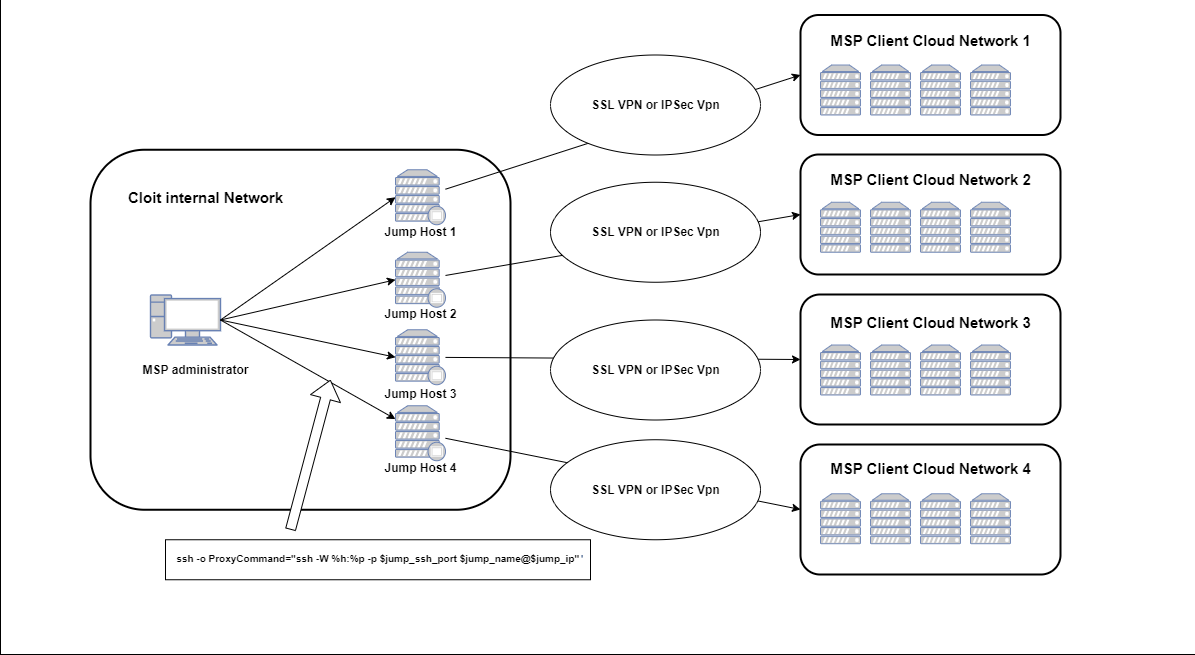

The diagram above was exported from draw.io. Its source (the exported page's mxGraphModel, read from the mxfile embedded in the PNG):
<mxGraphModel dx="1436" dy="1171" grid="1" gridSize="10" guides="1" tooltips="1" connect="1" arrows="1" fold="1" page="1" pageScale="1" pageWidth="11000" pageHeight="16000" math="0" shadow="0">
  <root>
    <mxCell id="0" />
    <mxCell id="1" parent="0" />
    <mxCell id="vsXkSu_hzt1H1oOu-Avn-53" value="" style="rounded=0;whiteSpace=wrap;html=1;" vertex="1" parent="1">
      <mxGeometry x="90" y="90" width="1200" height="700" as="geometry" />
    </mxCell>
    <mxCell id="vsXkSu_hzt1H1oOu-Avn-1" value="" style="rounded=1;whiteSpace=wrap;html=1;fillColor=none;strokeWidth=2;" vertex="1" parent="1">
      <mxGeometry x="180" y="285.25" width="420" height="360" as="geometry" />
    </mxCell>
    <mxCell id="vsXkSu_hzt1H1oOu-Avn-2" value="&lt;b&gt;&lt;font style=&quot;font-size: 15px;&quot;&gt;Cloit internal Network&lt;/font&gt;&lt;/b&gt;" style="text;html=1;align=center;verticalAlign=middle;resizable=0;points=[];autosize=1;strokeColor=none;fillColor=none;" vertex="1" parent="1">
      <mxGeometry x="205" y="317.75" width="180" height="30" as="geometry" />
    </mxCell>
    <mxCell id="vsXkSu_hzt1H1oOu-Avn-27" style="rounded=0;orthogonalLoop=1;jettySize=auto;html=1;entryX=0;entryY=0.5;entryDx=0;entryDy=0;entryPerimeter=0;exitX=1;exitY=0.5;exitDx=0;exitDy=0;exitPerimeter=0;" edge="1" parent="1" source="vsXkSu_hzt1H1oOu-Avn-3" target="vsXkSu_hzt1H1oOu-Avn-8">
      <mxGeometry relative="1" as="geometry">
        <mxPoint x="370" y="465.25" as="sourcePoint" />
      </mxGeometry>
    </mxCell>
    <mxCell id="vsXkSu_hzt1H1oOu-Avn-3" value="" style="fontColor=#0066CC;verticalAlign=top;verticalLabelPosition=bottom;labelPosition=center;align=center;html=1;outlineConnect=0;fillColor=#CCCCCC;strokeColor=#6881B3;gradientColor=none;gradientDirection=north;strokeWidth=2;shape=mxgraph.networks.pc;" vertex="1" parent="1">
      <mxGeometry x="240" y="430.5" width="70" height="50" as="geometry" />
    </mxCell>
    <mxCell id="vsXkSu_hzt1H1oOu-Avn-4" value="&lt;b&gt;MSP administrator&lt;/b&gt;" style="text;html=1;align=center;verticalAlign=middle;resizable=0;points=[];autosize=1;strokeColor=none;fillColor=none;" vertex="1" parent="1">
      <mxGeometry x="220" y="490.75" width="130" height="30" as="geometry" />
    </mxCell>
    <mxCell id="vsXkSu_hzt1H1oOu-Avn-36" style="rounded=0;orthogonalLoop=1;jettySize=auto;html=1;entryX=0;entryY=0.5;entryDx=0;entryDy=0;" edge="1" parent="1" source="vsXkSu_hzt1H1oOu-Avn-8" target="vsXkSu_hzt1H1oOu-Avn-34">
      <mxGeometry relative="1" as="geometry">
        <mxPoint x="710" y="250" as="targetPoint" />
      </mxGeometry>
    </mxCell>
    <mxCell id="vsXkSu_hzt1H1oOu-Avn-8" value="" style="fontColor=#0066CC;verticalAlign=top;verticalLabelPosition=bottom;labelPosition=center;align=center;html=1;outlineConnect=0;fillColor=#CCCCCC;strokeColor=#6881B3;gradientColor=none;gradientDirection=north;strokeWidth=2;shape=mxgraph.networks.proxy_server;" vertex="1" parent="1">
      <mxGeometry x="485" y="305.25" width="50" height="55" as="geometry" />
    </mxCell>
    <mxCell id="vsXkSu_hzt1H1oOu-Avn-12" value="&lt;b&gt;Jump Host 1&lt;/b&gt;" style="text;html=1;align=center;verticalAlign=middle;resizable=0;points=[];autosize=1;strokeColor=none;fillColor=none;" vertex="1" parent="1">
      <mxGeometry x="460" y="352.75" width="100" height="30" as="geometry" />
    </mxCell>
    <mxCell id="vsXkSu_hzt1H1oOu-Avn-39" style="rounded=0;orthogonalLoop=1;jettySize=auto;html=1;entryX=0;entryY=0.5;entryDx=0;entryDy=0;" edge="1" parent="1" source="vsXkSu_hzt1H1oOu-Avn-14" target="vsXkSu_hzt1H1oOu-Avn-37">
      <mxGeometry relative="1" as="geometry">
        <mxPoint x="710" y="380.5" as="targetPoint" />
      </mxGeometry>
    </mxCell>
    <mxCell id="vsXkSu_hzt1H1oOu-Avn-14" value="" style="fontColor=#0066CC;verticalAlign=top;verticalLabelPosition=bottom;labelPosition=center;align=center;html=1;outlineConnect=0;fillColor=#CCCCCC;strokeColor=#6881B3;gradientColor=none;gradientDirection=north;strokeWidth=2;shape=mxgraph.networks.proxy_server;" vertex="1" parent="1">
      <mxGeometry x="485" y="387.75" width="50" height="55" as="geometry" />
    </mxCell>
    <mxCell id="vsXkSu_hzt1H1oOu-Avn-15" value="&lt;b&gt;Jump Host 2&lt;/b&gt;" style="text;html=1;align=center;verticalAlign=middle;resizable=0;points=[];autosize=1;strokeColor=none;fillColor=none;" vertex="1" parent="1">
      <mxGeometry x="460" y="435.25" width="100" height="30" as="geometry" />
    </mxCell>
    <mxCell id="vsXkSu_hzt1H1oOu-Avn-44" style="rounded=0;orthogonalLoop=1;jettySize=auto;html=1;entryX=0;entryY=0.5;entryDx=0;entryDy=0;" edge="1" parent="1" source="vsXkSu_hzt1H1oOu-Avn-16" target="vsXkSu_hzt1H1oOu-Avn-40">
      <mxGeometry relative="1" as="geometry">
        <mxPoint x="710" y="510" as="targetPoint" />
      </mxGeometry>
    </mxCell>
    <mxCell id="vsXkSu_hzt1H1oOu-Avn-16" value="" style="fontColor=#0066CC;verticalAlign=top;verticalLabelPosition=bottom;labelPosition=center;align=center;html=1;outlineConnect=0;fillColor=#CCCCCC;strokeColor=#6881B3;gradientColor=none;gradientDirection=north;strokeWidth=2;shape=mxgraph.networks.proxy_server;" vertex="1" parent="1">
      <mxGeometry x="485" y="465.25" width="50" height="55" as="geometry" />
    </mxCell>
    <mxCell id="vsXkSu_hzt1H1oOu-Avn-45" style="rounded=0;orthogonalLoop=1;jettySize=auto;html=1;entryX=0;entryY=0.5;entryDx=0;entryDy=0;" edge="1" parent="1" source="vsXkSu_hzt1H1oOu-Avn-22" target="vsXkSu_hzt1H1oOu-Avn-42">
      <mxGeometry relative="1" as="geometry">
        <mxPoint x="710" y="634" as="targetPoint" />
      </mxGeometry>
    </mxCell>
    <mxCell id="vsXkSu_hzt1H1oOu-Avn-22" value="" style="fontColor=#0066CC;verticalAlign=top;verticalLabelPosition=bottom;labelPosition=center;align=center;html=1;outlineConnect=0;fillColor=#CCCCCC;strokeColor=#6881B3;gradientColor=none;gradientDirection=north;strokeWidth=2;shape=mxgraph.networks.proxy_server;" vertex="1" parent="1">
      <mxGeometry x="485" y="541.25" width="50" height="55" as="geometry" />
    </mxCell>
    <mxCell id="vsXkSu_hzt1H1oOu-Avn-23" value="&lt;b&gt;Jump Host 4&lt;/b&gt;" style="text;html=1;align=center;verticalAlign=middle;resizable=0;points=[];autosize=1;strokeColor=none;fillColor=none;" vertex="1" parent="1">
      <mxGeometry x="460" y="588.75" width="100" height="30" as="geometry" />
    </mxCell>
    <mxCell id="vsXkSu_hzt1H1oOu-Avn-29" style="rounded=0;orthogonalLoop=1;jettySize=auto;html=1;entryX=0;entryY=0.5;entryDx=0;entryDy=0;entryPerimeter=0;exitX=1;exitY=0.5;exitDx=0;exitDy=0;exitPerimeter=0;" edge="1" parent="1" source="vsXkSu_hzt1H1oOu-Avn-3" target="vsXkSu_hzt1H1oOu-Avn-14">
      <mxGeometry relative="1" as="geometry">
        <mxPoint x="369" y="490.25" as="sourcePoint" />
        <mxPoint x="460" y="375.25" as="targetPoint" />
      </mxGeometry>
    </mxCell>
    <mxCell id="vsXkSu_hzt1H1oOu-Avn-30" style="rounded=0;orthogonalLoop=1;jettySize=auto;html=1;entryX=0;entryY=0.5;entryDx=0;entryDy=0;entryPerimeter=0;exitX=1;exitY=0.5;exitDx=0;exitDy=0;exitPerimeter=0;" edge="1" parent="1" source="vsXkSu_hzt1H1oOu-Avn-3" target="vsXkSu_hzt1H1oOu-Avn-16">
      <mxGeometry relative="1" as="geometry">
        <mxPoint x="350" y="460.25" as="sourcePoint" />
        <mxPoint x="495" y="425.25" as="targetPoint" />
      </mxGeometry>
    </mxCell>
    <mxCell id="vsXkSu_hzt1H1oOu-Avn-32" style="rounded=0;orthogonalLoop=1;jettySize=auto;html=1;exitX=1;exitY=0.5;exitDx=0;exitDy=0;exitPerimeter=0;" edge="1" parent="1" source="vsXkSu_hzt1H1oOu-Avn-3" target="vsXkSu_hzt1H1oOu-Avn-22">
      <mxGeometry relative="1" as="geometry">
        <mxPoint x="350" y="485.25" as="sourcePoint" />
        <mxPoint x="495" y="503.25" as="targetPoint" />
      </mxGeometry>
    </mxCell>
    <mxCell id="vsXkSu_hzt1H1oOu-Avn-33" value="&lt;b&gt;Jump Host 3&lt;/b&gt;" style="text;html=1;align=center;verticalAlign=middle;resizable=0;points=[];autosize=1;strokeColor=none;fillColor=none;" vertex="1" parent="1">
      <mxGeometry x="460" y="515.25" width="100" height="30" as="geometry" />
    </mxCell>
    <mxCell id="vsXkSu_hzt1H1oOu-Avn-34" value="" style="rounded=1;whiteSpace=wrap;html=1;fillColor=none;strokeWidth=2;" vertex="1" parent="1">
      <mxGeometry x="890" y="150.5" width="260" height="120" as="geometry" />
    </mxCell>
    <mxCell id="vsXkSu_hzt1H1oOu-Avn-35" value="&lt;b&gt;&lt;font style=&quot;font-size: 15px;&quot;&gt;MSP Client Cloud Network 1&lt;/font&gt;&lt;/b&gt;" style="text;html=1;align=center;verticalAlign=middle;resizable=0;points=[];autosize=1;strokeColor=none;fillColor=none;" vertex="1" parent="1">
      <mxGeometry x="910" y="160.5" width="220" height="30" as="geometry" />
    </mxCell>
    <mxCell id="vsXkSu_hzt1H1oOu-Avn-37" value="" style="rounded=1;whiteSpace=wrap;html=1;fillColor=none;strokeWidth=2;" vertex="1" parent="1">
      <mxGeometry x="890" y="290" width="260" height="120" as="geometry" />
    </mxCell>
    <mxCell id="vsXkSu_hzt1H1oOu-Avn-38" value="&lt;b&gt;&lt;font style=&quot;font-size: 15px;&quot;&gt;MSP Client Cloud Network 2&lt;/font&gt;&lt;/b&gt;" style="text;html=1;align=center;verticalAlign=middle;resizable=0;points=[];autosize=1;strokeColor=none;fillColor=none;" vertex="1" parent="1">
      <mxGeometry x="910" y="300" width="220" height="30" as="geometry" />
    </mxCell>
    <mxCell id="vsXkSu_hzt1H1oOu-Avn-40" value="" style="rounded=1;whiteSpace=wrap;html=1;fillColor=none;strokeWidth=2;" vertex="1" parent="1">
      <mxGeometry x="890" y="430" width="260" height="130" as="geometry" />
    </mxCell>
    <mxCell id="vsXkSu_hzt1H1oOu-Avn-41" value="&lt;b&gt;&lt;font style=&quot;font-size: 15px;&quot;&gt;MSP Client Cloud Network 3&lt;/font&gt;&lt;/b&gt;" style="text;html=1;align=center;verticalAlign=middle;resizable=0;points=[];autosize=1;strokeColor=none;fillColor=none;" vertex="1" parent="1">
      <mxGeometry x="910" y="442.75" width="220" height="30" as="geometry" />
    </mxCell>
    <mxCell id="vsXkSu_hzt1H1oOu-Avn-42" value="" style="rounded=1;whiteSpace=wrap;html=1;fillColor=none;strokeWidth=2;" vertex="1" parent="1">
      <mxGeometry x="890" y="580" width="260" height="130" as="geometry" />
    </mxCell>
    <mxCell id="vsXkSu_hzt1H1oOu-Avn-43" value="&lt;b&gt;&lt;font style=&quot;font-size: 15px;&quot;&gt;MSP Client Cloud Network 4&lt;/font&gt;&lt;/b&gt;" style="text;html=1;align=center;verticalAlign=middle;resizable=0;points=[];autosize=1;strokeColor=none;fillColor=none;" vertex="1" parent="1">
      <mxGeometry x="910" y="588.75" width="220" height="30" as="geometry" />
    </mxCell>
    <mxCell id="vsXkSu_hzt1H1oOu-Avn-47" value="" style="shape=flexArrow;endArrow=classic;html=1;rounded=0;fillColor=default;" edge="1" parent="1">
      <mxGeometry width="50" height="50" relative="1" as="geometry">
        <mxPoint x="380" y="665.25" as="sourcePoint" />
        <mxPoint x="420" y="515.25" as="targetPoint" />
      </mxGeometry>
    </mxCell>
    <mxCell id="vsXkSu_hzt1H1oOu-Avn-54" value="" style="rounded=0;whiteSpace=wrap;html=1;" vertex="1" parent="1">
      <mxGeometry x="255" y="675.25" width="425" height="40" as="geometry" />
    </mxCell>
    <mxCell id="vsXkSu_hzt1H1oOu-Avn-48" value="&lt;b style=&quot;font-size: 10px;&quot;&gt;ssh&amp;nbsp;-o ProxyCommand=&quot;ssh -W %h:%p -p $jump_ssh_port $jump_name@$jump_ip&quot;&lt;span style=&quot;box-sizing: border-box; color: rgb(10, 48, 105); font-family: ui-monospace, SFMono-Regular, &amp;quot;SF Mono&amp;quot;, Menlo, Consolas, &amp;quot;Liberation Mono&amp;quot;, monospace; text-align: start; background-color: rgb(255, 255, 255);&quot; class=&quot;pl-pds&quot;&gt;'&lt;/span&gt;&lt;/b&gt;" style="text;html=1;align=center;verticalAlign=middle;resizable=0;points=[];autosize=1;strokeColor=none;fillColor=none;" vertex="1" parent="1">
      <mxGeometry x="255" y="679.25" width="430" height="30" as="geometry" />
    </mxCell>
    <mxCell id="vsXkSu_hzt1H1oOu-Avn-57" style="edgeStyle=orthogonalEdgeStyle;rounded=0;orthogonalLoop=1;jettySize=auto;html=1;exitX=0.5;exitY=1;exitDx=0;exitDy=0;" edge="1" parent="1">
      <mxGeometry relative="1" as="geometry">
        <mxPoint x="735" y="305.2500000000002" as="sourcePoint" />
        <mxPoint x="735" y="305.2500000000002" as="targetPoint" />
      </mxGeometry>
    </mxCell>
    <mxCell id="vsXkSu_hzt1H1oOu-Avn-58" style="edgeStyle=orthogonalEdgeStyle;rounded=0;orthogonalLoop=1;jettySize=auto;html=1;exitX=0.5;exitY=1;exitDx=0;exitDy=0;" edge="1" parent="1">
      <mxGeometry relative="1" as="geometry">
        <mxPoint x="735" y="305.2500000000002" as="sourcePoint" />
        <mxPoint x="735" y="305.2500000000002" as="targetPoint" />
      </mxGeometry>
    </mxCell>
    <mxCell id="vsXkSu_hzt1H1oOu-Avn-67" value="" style="ellipse;whiteSpace=wrap;html=1;" vertex="1" parent="1">
      <mxGeometry x="640" y="455.5" width="210" height="100" as="geometry" />
    </mxCell>
    <mxCell id="vsXkSu_hzt1H1oOu-Avn-68" value="&lt;b&gt;SSL VPN or IPSec Vpn&lt;/b&gt;" style="text;html=1;align=center;verticalAlign=middle;resizable=0;points=[];autosize=1;strokeColor=none;fillColor=none;" vertex="1" parent="1">
      <mxGeometry x="670" y="490.75" width="150" height="30" as="geometry" />
    </mxCell>
    <mxCell id="vsXkSu_hzt1H1oOu-Avn-72" value="" style="fontColor=#0066CC;verticalAlign=top;verticalLabelPosition=bottom;labelPosition=center;align=center;html=1;outlineConnect=0;fillColor=#CCCCCC;strokeColor=#6881B3;gradientColor=none;gradientDirection=north;strokeWidth=2;shape=mxgraph.networks.server;" vertex="1" parent="1">
      <mxGeometry x="960" y="200.5" width="40" height="50" as="geometry" />
    </mxCell>
    <mxCell id="vsXkSu_hzt1H1oOu-Avn-73" value="" style="fontColor=#0066CC;verticalAlign=top;verticalLabelPosition=bottom;labelPosition=center;align=center;html=1;outlineConnect=0;fillColor=#CCCCCC;strokeColor=#6881B3;gradientColor=none;gradientDirection=north;strokeWidth=2;shape=mxgraph.networks.server;" vertex="1" parent="1">
      <mxGeometry x="910" y="200.5" width="40" height="50" as="geometry" />
    </mxCell>
    <mxCell id="vsXkSu_hzt1H1oOu-Avn-74" value="" style="fontColor=#0066CC;verticalAlign=top;verticalLabelPosition=bottom;labelPosition=center;align=center;html=1;outlineConnect=0;fillColor=#CCCCCC;strokeColor=#6881B3;gradientColor=none;gradientDirection=north;strokeWidth=2;shape=mxgraph.networks.server;" vertex="1" parent="1">
      <mxGeometry x="1010" y="200.5" width="40" height="50" as="geometry" />
    </mxCell>
    <mxCell id="vsXkSu_hzt1H1oOu-Avn-76" value="" style="fontColor=#0066CC;verticalAlign=top;verticalLabelPosition=bottom;labelPosition=center;align=center;html=1;outlineConnect=0;fillColor=#CCCCCC;strokeColor=#6881B3;gradientColor=none;gradientDirection=north;strokeWidth=2;shape=mxgraph.networks.server;" vertex="1" parent="1">
      <mxGeometry x="960" y="337.75" width="40" height="50" as="geometry" />
    </mxCell>
    <mxCell id="vsXkSu_hzt1H1oOu-Avn-77" value="" style="fontColor=#0066CC;verticalAlign=top;verticalLabelPosition=bottom;labelPosition=center;align=center;html=1;outlineConnect=0;fillColor=#CCCCCC;strokeColor=#6881B3;gradientColor=none;gradientDirection=north;strokeWidth=2;shape=mxgraph.networks.server;" vertex="1" parent="1">
      <mxGeometry x="910" y="337.75" width="40" height="50" as="geometry" />
    </mxCell>
    <mxCell id="vsXkSu_hzt1H1oOu-Avn-78" value="" style="fontColor=#0066CC;verticalAlign=top;verticalLabelPosition=bottom;labelPosition=center;align=center;html=1;outlineConnect=0;fillColor=#CCCCCC;strokeColor=#6881B3;gradientColor=none;gradientDirection=north;strokeWidth=2;shape=mxgraph.networks.server;" vertex="1" parent="1">
      <mxGeometry x="1010" y="337.75" width="40" height="50" as="geometry" />
    </mxCell>
    <mxCell id="vsXkSu_hzt1H1oOu-Avn-79" value="" style="fontColor=#0066CC;verticalAlign=top;verticalLabelPosition=bottom;labelPosition=center;align=center;html=1;outlineConnect=0;fillColor=#CCCCCC;strokeColor=#6881B3;gradientColor=none;gradientDirection=north;strokeWidth=2;shape=mxgraph.networks.server;" vertex="1" parent="1">
      <mxGeometry x="960" y="480.5" width="40" height="50" as="geometry" />
    </mxCell>
    <mxCell id="vsXkSu_hzt1H1oOu-Avn-80" value="" style="fontColor=#0066CC;verticalAlign=top;verticalLabelPosition=bottom;labelPosition=center;align=center;html=1;outlineConnect=0;fillColor=#CCCCCC;strokeColor=#6881B3;gradientColor=none;gradientDirection=north;strokeWidth=2;shape=mxgraph.networks.server;" vertex="1" parent="1">
      <mxGeometry x="910" y="480.5" width="40" height="50" as="geometry" />
    </mxCell>
    <mxCell id="vsXkSu_hzt1H1oOu-Avn-81" value="" style="fontColor=#0066CC;verticalAlign=top;verticalLabelPosition=bottom;labelPosition=center;align=center;html=1;outlineConnect=0;fillColor=#CCCCCC;strokeColor=#6881B3;gradientColor=none;gradientDirection=north;strokeWidth=2;shape=mxgraph.networks.server;" vertex="1" parent="1">
      <mxGeometry x="1010" y="480.5" width="40" height="50" as="geometry" />
    </mxCell>
    <mxCell id="vsXkSu_hzt1H1oOu-Avn-82" value="" style="fontColor=#0066CC;verticalAlign=top;verticalLabelPosition=bottom;labelPosition=center;align=center;html=1;outlineConnect=0;fillColor=#CCCCCC;strokeColor=#6881B3;gradientColor=none;gradientDirection=north;strokeWidth=2;shape=mxgraph.networks.server;" vertex="1" parent="1">
      <mxGeometry x="960" y="629.25" width="40" height="50" as="geometry" />
    </mxCell>
    <mxCell id="vsXkSu_hzt1H1oOu-Avn-83" value="" style="fontColor=#0066CC;verticalAlign=top;verticalLabelPosition=bottom;labelPosition=center;align=center;html=1;outlineConnect=0;fillColor=#CCCCCC;strokeColor=#6881B3;gradientColor=none;gradientDirection=north;strokeWidth=2;shape=mxgraph.networks.server;" vertex="1" parent="1">
      <mxGeometry x="910" y="629.25" width="40" height="50" as="geometry" />
    </mxCell>
    <mxCell id="vsXkSu_hzt1H1oOu-Avn-84" value="" style="fontColor=#0066CC;verticalAlign=top;verticalLabelPosition=bottom;labelPosition=center;align=center;html=1;outlineConnect=0;fillColor=#CCCCCC;strokeColor=#6881B3;gradientColor=none;gradientDirection=north;strokeWidth=2;shape=mxgraph.networks.server;" vertex="1" parent="1">
      <mxGeometry x="1010" y="629.25" width="40" height="50" as="geometry" />
    </mxCell>
    <mxCell id="vsXkSu_hzt1H1oOu-Avn-85" value="" style="fontColor=#0066CC;verticalAlign=top;verticalLabelPosition=bottom;labelPosition=center;align=center;html=1;outlineConnect=0;fillColor=#CCCCCC;strokeColor=#6881B3;gradientColor=none;gradientDirection=north;strokeWidth=2;shape=mxgraph.networks.server;" vertex="1" parent="1">
      <mxGeometry x="1060" y="200.5" width="40" height="50" as="geometry" />
    </mxCell>
    <mxCell id="vsXkSu_hzt1H1oOu-Avn-86" value="" style="fontColor=#0066CC;verticalAlign=top;verticalLabelPosition=bottom;labelPosition=center;align=center;html=1;outlineConnect=0;fillColor=#CCCCCC;strokeColor=#6881B3;gradientColor=none;gradientDirection=north;strokeWidth=2;shape=mxgraph.networks.server;" vertex="1" parent="1">
      <mxGeometry x="1060" y="337.75" width="40" height="50" as="geometry" />
    </mxCell>
    <mxCell id="vsXkSu_hzt1H1oOu-Avn-87" value="" style="fontColor=#0066CC;verticalAlign=top;verticalLabelPosition=bottom;labelPosition=center;align=center;html=1;outlineConnect=0;fillColor=#CCCCCC;strokeColor=#6881B3;gradientColor=none;gradientDirection=north;strokeWidth=2;shape=mxgraph.networks.server;" vertex="1" parent="1">
      <mxGeometry x="1060" y="480.5" width="40" height="50" as="geometry" />
    </mxCell>
    <mxCell id="vsXkSu_hzt1H1oOu-Avn-88" value="" style="fontColor=#0066CC;verticalAlign=top;verticalLabelPosition=bottom;labelPosition=center;align=center;html=1;outlineConnect=0;fillColor=#CCCCCC;strokeColor=#6881B3;gradientColor=none;gradientDirection=north;strokeWidth=2;shape=mxgraph.networks.server;" vertex="1" parent="1">
      <mxGeometry x="1060" y="629.25" width="40" height="50" as="geometry" />
    </mxCell>
    <mxCell id="vsXkSu_hzt1H1oOu-Avn-89" value="" style="ellipse;whiteSpace=wrap;html=1;" vertex="1" parent="1">
      <mxGeometry x="640" y="575.25" width="210" height="100" as="geometry" />
    </mxCell>
    <mxCell id="vsXkSu_hzt1H1oOu-Avn-90" value="&lt;b&gt;SSL VPN or IPSec Vpn&lt;/b&gt;" style="text;html=1;align=center;verticalAlign=middle;resizable=0;points=[];autosize=1;strokeColor=none;fillColor=none;" vertex="1" parent="1">
      <mxGeometry x="670" y="610.5" width="150" height="30" as="geometry" />
    </mxCell>
    <mxCell id="vsXkSu_hzt1H1oOu-Avn-91" value="" style="ellipse;whiteSpace=wrap;html=1;" vertex="1" parent="1">
      <mxGeometry x="640" y="317.75" width="210" height="100" as="geometry" />
    </mxCell>
    <mxCell id="vsXkSu_hzt1H1oOu-Avn-92" value="&lt;b&gt;SSL VPN or IPSec Vpn&lt;/b&gt;" style="text;html=1;align=center;verticalAlign=middle;resizable=0;points=[];autosize=1;strokeColor=none;fillColor=none;" vertex="1" parent="1">
      <mxGeometry x="670" y="353" width="150" height="30" as="geometry" />
    </mxCell>
    <mxCell id="vsXkSu_hzt1H1oOu-Avn-93" value="" style="ellipse;whiteSpace=wrap;html=1;" vertex="1" parent="1">
      <mxGeometry x="640" y="190.5" width="210" height="100" as="geometry" />
    </mxCell>
    <mxCell id="vsXkSu_hzt1H1oOu-Avn-94" value="&lt;b&gt;SSL VPN or IPSec Vpn&lt;/b&gt;" style="text;html=1;align=center;verticalAlign=middle;resizable=0;points=[];autosize=1;strokeColor=none;fillColor=none;" vertex="1" parent="1">
      <mxGeometry x="670" y="225.75" width="150" height="30" as="geometry" />
    </mxCell>
  </root>
</mxGraphModel>